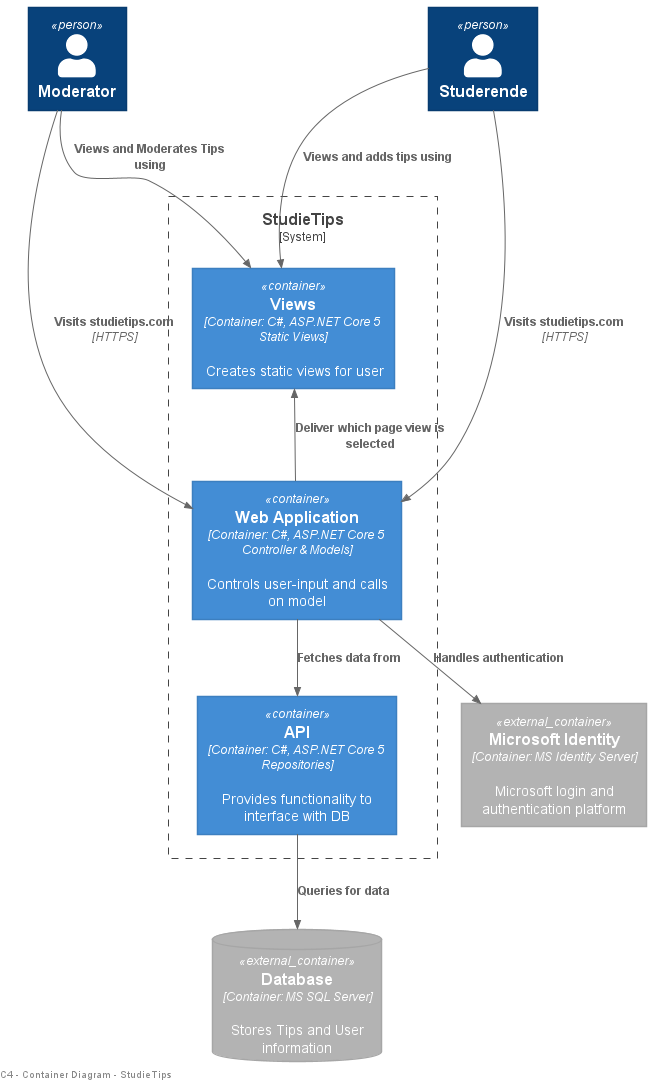

The diagram above was rendered by PlantUML. Its source (embedded in the PNG):
@startuml Container Diagram
!include <C4/C4_Container>

left footer C4 - Container Diagram - StudieTips

Person(Moderator, "Moderator")
Person(User, "Studerende")

System_Boundary(c1, "StudieTips") {
    Container(Views, "Views", "Container: C#, ASP.NET Core 5 Static Views", "Creates static views for user")
    Container(WebApplication, "Web Application", "Container: C#, ASP.NET Core 5 Controller & Models", "Controls user-input and calls on model")
    Container(API, "API", "Container: C#, ASP.NET Core 5 Repositories", "Provides functionality to interface with DB")
}
ContainerDb_Ext(Database, "Database","Container: MS SQL Server","Stores Tips and User information")
Container_Ext(MSI, "Microsoft Identity","Container: MS Identity Server","Microsoft login and authentication platform")

Lay_D(User,c1)
Lay_D(Moderator,c1)
Lay_R(Views,WebApplication)

Rel(User,Views, "Views and adds tips using")
Rel(Moderator, Views, "Views and Moderates Tips using")


Rel(User,WebApplication, "Visits studietips.com", "HTTPS")
Rel(Moderator, WebApplication, "Visits studietips.com", "HTTPS")

Rel(WebApplication,Views, "Deliver which page view is selected")

Rel(WebApplication,API, "Fetches data from")

Rel(API,Database, "Queries for data")
Rel(WebApplication,MSI, "Handles authentication")



@enduml